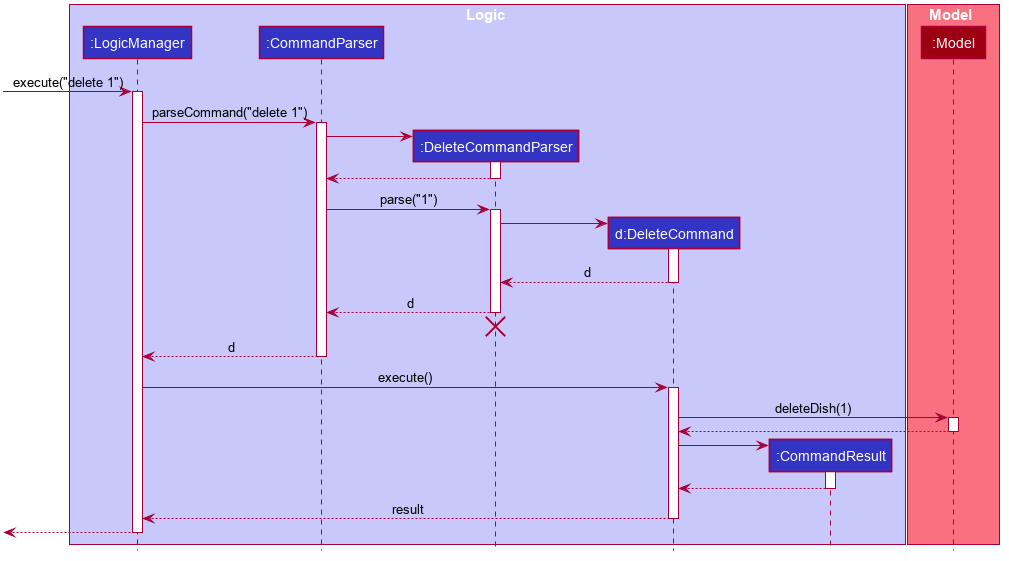

The diagram above was rendered by PlantUML. Its source (embedded in the PNG):
@startuml












skinparam BackgroundColor #FFFFFFF

skinparam Shadowing false

skinparam Class {
    FontColor #FFFFFF
    BorderThickness 1
    BorderColor #FFFFFF
    StereotypeFontColor #FFFFFF
    FontName Arial
}

skinparam Actor {
    BorderColor #000000
    Color #000000
    FontName Arial
}

skinparam Sequence {
    MessageAlign center
    BoxFontSize 15
    BoxPadding 0
    BoxFontColor #FFFFFF
    FontName Arial
}

skinparam Participant {
    FontColor #FFFFFFF
    Padding 20
}

skinparam MinClassWidth 50
skinparam ParticipantPadding 10
skinparam Shadowing false
skinparam DefaultTextAlignment center
skinparam packageStyle Rectangle

hide footbox
hide members
hide circle

box Logic #C8C8FA
participant ":LogicManager" as LogicManager #3333C4
participant ":CommandParser" as AddressBookParser #3333C4
participant ":DeleteCommandParser" as DeleteCommandParser #3333C4
participant "d:DeleteCommand" as DeleteCommand #3333C4
participant ":CommandResult" as CommandResult #3333C4
end box

box Model #F97181
participant ":Model" as Model #9D0012
end box

[-> LogicManager : execute("delete 1")
activate LogicManager

LogicManager -> AddressBookParser : parseCommand("delete 1")
activate AddressBookParser

create DeleteCommandParser
AddressBookParser -> DeleteCommandParser
activate DeleteCommandParser

DeleteCommandParser --> AddressBookParser
deactivate DeleteCommandParser

AddressBookParser -> DeleteCommandParser : parse("1")
activate DeleteCommandParser

create DeleteCommand
DeleteCommandParser -> DeleteCommand
activate DeleteCommand

DeleteCommand --> DeleteCommandParser : d
deactivate DeleteCommand

DeleteCommandParser --> AddressBookParser : d
deactivate DeleteCommandParser
DeleteCommandParser -[hidden]-> AddressBookParser
destroy DeleteCommandParser

AddressBookParser --> LogicManager : d
deactivate AddressBookParser

LogicManager -> DeleteCommand : execute()
activate DeleteCommand

DeleteCommand -> Model : deleteDish(1)
activate Model

Model --> DeleteCommand
deactivate Model

create CommandResult
DeleteCommand -> CommandResult
activate CommandResult

CommandResult --> DeleteCommand
deactivate CommandResult

DeleteCommand --> LogicManager : result
deactivate DeleteCommand

[<--LogicManager
deactivate LogicManager
@enduml